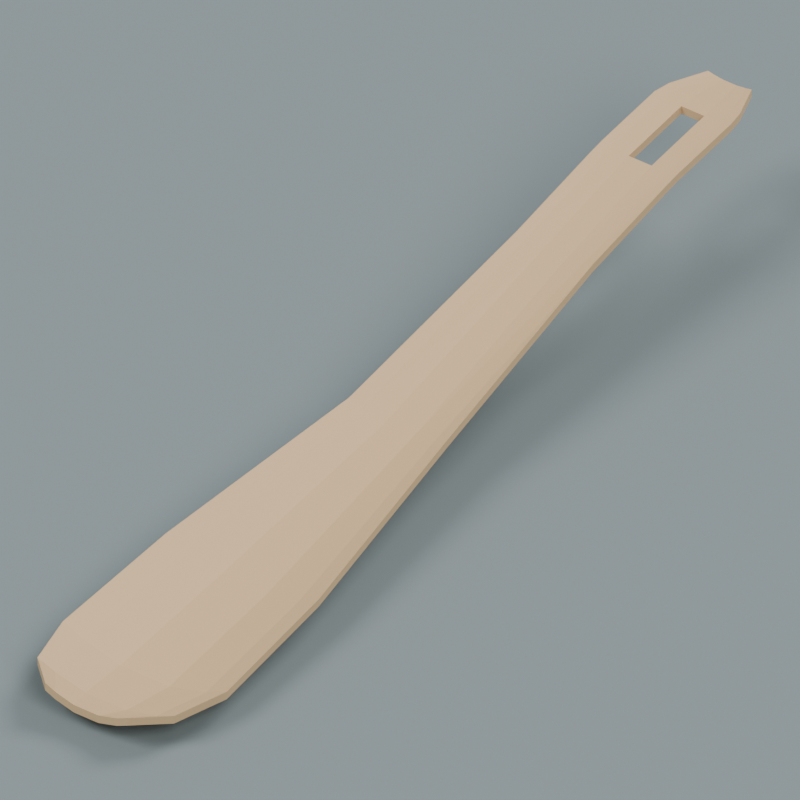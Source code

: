 # Source: source.blend  (saved by Blender 4.3.34; exported with 4.5.12 LTS)
import bpy
from mathutils import Matrix  # noqa: F401  (used for matrix-valued properties, if any)

bpy.ops.wm.read_factory_settings(use_empty=True)
scene = bpy.context.scene
scene.name = 'Scene'

# ---- collections
col_collection = bpy.data.collections.new('Collection'); scene.collection.children.link(col_collection)

# ---- materials (node trees are filled in below, after node groups)
mat_wholewarmuntexturedshoehorn = bpy.data.materials.new('WholeWarmUntexturedShoehorn')
mat_wholewarmuntexturedshoehorn.diffuse_color = (0.63, 0.43, 0.23, 1.0)
mat_preview_slate = bpy.data.materials.new('Preview_slate')
mat_preview_slate.diffuse_color = (0.2, 0.24, 0.25, 1.0)

# ---- material node trees
mat_wholewarmuntexturedshoehorn.use_nodes = True; mat_wholewarmuntexturedshoehorn.node_tree.nodes.clear()
_N = mat_wholewarmuntexturedshoehorn.node_tree.nodes; _L = mat_wholewarmuntexturedshoehorn.node_tree.links
n0 = _N.new('ShaderNodeBsdfPrincipled'); n0.name = 'Principled BSDF'; n0.location = (10, 300)
n0.inputs[0].default_value = (0.63, 0.43, 0.23, 1.0)
n0.inputs[2].default_value = 0.62
n1 = _N.new('ShaderNodeOutputMaterial'); n1.name = 'Material Output'; n1.location = (300, 300)
_L.new(n0.outputs[0], n1.inputs[0])
n1.is_active_output = True

# ---- world
world_world = bpy.data.worlds.new('World'); scene.world = world_world
world_world.use_nodes = True; world_world.node_tree.nodes.clear()
_N = world_world.node_tree.nodes; _L = world_world.node_tree.links
n0 = _N.new('ShaderNodeOutputWorld'); n0.name = 'World Output'; n0.location = (300, 300)
n1 = _N.new('ShaderNodeBackground'); n1.name = 'Background'; n1.location = (10, 300)
n1.inputs[0].default_value = (0.3, 0.3, 0.3, 1.0)
n1.inputs[1].default_value = 0.8
_L.new(n1.outputs[0], n0.inputs[0])
n0.is_active_output = True
world_world.color = (0.05088, 0.05088, 0.05088)
world_world.sun_shadow_jitter_overblur = 0.0

# ---- cameras
cam_camera_001 = bpy.data.cameras.new('Camera.001')
cam_camera_001.type = 'ORTHO'
cam_camera_001.ortho_scale = 0.2384

# ---- lights
light_area = bpy.data.lights.new('Area', 'AREA')
light_area.energy = 2200.0
light_area.shape = 'DISK'
light_area.size = 9.0
light_area.size_y = 1.0
light_area_001 = bpy.data.lights.new('Area.001', 'AREA')
light_area_001.energy = 1500.0
light_area_001.shape = 'DISK'
light_area_001.size = 8.0
light_area_001.size_y = 1.0
light_area_002 = bpy.data.lights.new('Area.002', 'AREA')
light_area_002.energy = 1800.0
light_area_002.shape = 'DISK'
light_area_002.size = 8.0
light_area_002.size_y = 1.0

# ---- meshes
me_wholecontinuouscurvedchannelandthroughslot = bpy.data.meshes.new('WholeContinuousCurvedChannelAndThroughSlot')
me_wholecontinuouscurvedchannelandthroughslot.from_pydata([(-0.025, -0.155, 0.00828), (-0.01875, -0.155, 0.005655), (-0.01125, -0.165, 0.00753), (-0.025, -0.155, 0.00828), (-0.01125, -0.165, 0.00753), (-0.015, -0.165, 0.00928), (-0.015, -0.165, 0.01208), (-0.01125, -0.165, 0.01033), (-0.01875, -0.155, 0.008455), (-0.015, -0.165, 0.01208), (-0.01875, -0.155, 0.008455), (-0.025, -0.155, 0.01108), (-0.01875, -0.155, 0.005655), (-0.0075, -0.155, 0.00282), (-0.0045, -0.165, 0.00564), (-0.01875, -0.155, 0.005655), (-0.0045, -0.165, 0.00564), (-0.01125, -0.165, 0.00753), (-0.01125, -0.165, 0.01033), (-0.0045, -0.165, 0.00844), (-0.0075, -0.155, 0.00562), (-0.01125, -0.165, 0.01033), (-0.0075, -0.155, 0.00562), (-0.01875, -0.155, 0.008455), (-0.0075, -0.155, 0.00282), (0.0075, -0.155, 0.00282), (0.0045, -0.165, 0.00564), (-0.0075, -0.155, 0.00282), (0.0045, -0.165, 0.00564), (-0.0045, -0.165, 0.00564), (-0.0045, -0.165, 0.00844), (0.0045, -0.165, 0.00844), (0.0075, -0.155, 0.00562), (-0.0045, -0.165, 0.00844), (0.0075, -0.155, 0.00562), (-0.0075, -0.155, 0.00562), (0.0075, -0.155, 0.00282), (0.01875, -0.155, 0.005655), (0.01125, -0.165, 0.00753), (0.0075, -0.155, 0.00282), (0.01125, -0.165, 0.00753), (0.0045, -0.165, 0.00564), (0.0045, -0.165, 0.00844), (0.01125, -0.165, 0.01033), (0.01875, -0.155, 0.008455), (0.0045, -0.165, 0.00844), (0.01875, -0.155, 0.008455), (0.0075, -0.155, 0.00562), (0.01875, -0.155, 0.005655), (0.025, -0.155, 0.00828), (0.015, -0.165, 0.00928), (0.01875, -0.155, 0.005655), (0.015, -0.165, 0.00928), (0.01125, -0.165, 0.00753), (0.01125, -0.165, 0.01033), (0.015, -0.165, 0.01208), (0.025, -0.155, 0.01108), (0.01125, -0.165, 0.01033), (0.025, -0.155, 0.01108), (0.01875, -0.155, 0.008455), (-0.03, -0.135, 0.00728), (-0.0225, -0.135, 0.00378), (-0.01875, -0.155, 0.005655), (-0.03, -0.135, 0.00728), (-0.01875, -0.155, 0.005655), (-0.025, -0.155, 0.00828), (-0.025, -0.155, 0.01108), (-0.01875, -0.155, 0.008455), (-0.0225, -0.135, 0.00658), (-0.025, -0.155, 0.01108), (-0.0225, -0.135, 0.00658), (-0.03, -0.135, 0.01008), (-0.0225, -0.135, 0.00378), (-0.009, -0.135, 0.0), (-0.0075, -0.155, 0.00282), (-0.0225, -0.135, 0.00378), (-0.0075, -0.155, 0.00282), (-0.01875, -0.155, 0.005655), (-0.01875, -0.155, 0.008455), (-0.0075, -0.155, 0.00562), (-0.009, -0.135, 0.0028), (-0.01875, -0.155, 0.008455), (-0.009, -0.135, 0.0028), (-0.0225, -0.135, 0.00658), (-0.009, -0.135, 0.0), (0.009, -0.135, 0.0), (0.0075, -0.155, 0.00282), (-0.009, -0.135, 0.0), (0.0075, -0.155, 0.00282), (-0.0075, -0.155, 0.00282), (-0.0075, -0.155, 0.00562), (0.0075, -0.155, 0.00562), (0.009, -0.135, 0.0028), (-0.0075, -0.155, 0.00562), (0.009, -0.135, 0.0028), (-0.009, -0.135, 0.0028), (0.009, -0.135, 0.0), (0.0225, -0.135, 0.00378), (0.01875, -0.155, 0.005655), (0.009, -0.135, 0.0), (0.01875, -0.155, 0.005655), (0.0075, -0.155, 0.00282), (0.0075, -0.155, 0.00562), (0.01875, -0.155, 0.008455), (0.0225, -0.135, 0.00658), (0.0075, -0.155, 0.00562), (0.0225, -0.135, 0.00658), (0.009, -0.135, 0.0028), (0.0225, -0.135, 0.00378), (0.03, -0.135, 0.00728), (0.025, -0.155, 0.00828), (0.0225, -0.135, 0.00378), (0.025, -0.155, 0.00828), (0.01875, -0.155, 0.005655), (0.01875, -0.155, 0.008455), (0.025, -0.155, 0.01108), (0.03, -0.135, 0.01008), (0.01875, -0.155, 0.008455), (0.03, -0.135, 0.01008), (0.0225, -0.135, 0.00658), (-0.028, -0.085, 0.01028), (-0.021, -0.085, 0.00678), (-0.0225, -0.135, 0.00378), (-0.028, -0.085, 0.01028), (-0.0225, -0.135, 0.00378), (-0.03, -0.135, 0.00728), (-0.03, -0.135, 0.01008), (-0.0225, -0.135, 0.00658), (-0.021, -0.085, 0.00958), (-0.03, -0.135, 0.01008), (-0.021, -0.085, 0.00958), (-0.028, -0.085, 0.01308), (-0.021, -0.085, 0.00678), (-0.0084, -0.085, 0.003), (-0.009, -0.135, 0.0), (-0.021, -0.085, 0.00678), (-0.009, -0.135, 0.0), (-0.0225, -0.135, 0.00378), (-0.0225, -0.135, 0.00658), (-0.009, -0.135, 0.0028), (-0.0084, -0.085, 0.0058), (-0.0225, -0.135, 0.00658), (-0.0084, -0.085, 0.0058), (-0.021, -0.085, 0.00958), (-0.0084, -0.085, 0.003), (0.0084, -0.085, 0.003), (0.009, -0.135, 0.0), (-0.0084, -0.085, 0.003), (0.009, -0.135, 0.0), (-0.009, -0.135, 0.0), (-0.009, -0.135, 0.0028), (0.009, -0.135, 0.0028), (0.0084, -0.085, 0.0058), (-0.009, -0.135, 0.0028), (0.0084, -0.085, 0.0058), (-0.0084, -0.085, 0.0058), (0.0084, -0.085, 0.003), (0.021, -0.085, 0.00678), (0.0225, -0.135, 0.00378), (0.0084, -0.085, 0.003), (0.0225, -0.135, 0.00378), (0.009, -0.135, 0.0), (0.009, -0.135, 0.0028), (0.0225, -0.135, 0.00658), (0.021, -0.085, 0.00958), (0.009, -0.135, 0.0028), (0.021, -0.085, 0.00958), (0.0084, -0.085, 0.0058), (0.021, -0.085, 0.00678), (0.028, -0.085, 0.01028), (0.03, -0.135, 0.00728), (0.021, -0.085, 0.00678), (0.03, -0.135, 0.00728), (0.0225, -0.135, 0.00378), (0.0225, -0.135, 0.00658), (0.03, -0.135, 0.01008), (0.028, -0.085, 0.01308), (0.0225, -0.135, 0.00658), (0.028, -0.085, 0.01308), (0.021, -0.085, 0.00958), (-0.018, -0.005, 0.01628), (-0.0135, -0.005, 0.01409), (-0.021, -0.085, 0.00678), (-0.018, -0.005, 0.01628), (-0.021, -0.085, 0.00678), (-0.028, -0.085, 0.01028), (-0.028, -0.085, 0.01308), (-0.021, -0.085, 0.00958), (-0.0135, -0.005, 0.01689), (-0.028, -0.085, 0.01308), (-0.0135, -0.005, 0.01689), (-0.018, -0.005, 0.01908), (-0.0135, -0.005, 0.01409), (-0.0054, -0.005, 0.01173), (-0.0084, -0.085, 0.003), (-0.0135, -0.005, 0.01409), (-0.0084, -0.085, 0.003), (-0.021, -0.085, 0.00678), (-0.021, -0.085, 0.00958), (-0.0084, -0.085, 0.0058), (-0.0054, -0.005, 0.01453), (-0.021, -0.085, 0.00958), (-0.0054, -0.005, 0.01453), (-0.0135, -0.005, 0.01689), (-0.0054, -0.005, 0.01173), (0.0054, -0.005, 0.01173), (0.0084, -0.085, 0.003), (-0.0054, -0.005, 0.01173), (0.0084, -0.085, 0.003), (-0.0084, -0.085, 0.003), (-0.0084, -0.085, 0.0058), (0.0084, -0.085, 0.0058), (0.0054, -0.005, 0.01453), (-0.0084, -0.085, 0.0058), (0.0054, -0.005, 0.01453), (-0.0054, -0.005, 0.01453), (0.0054, -0.005, 0.01173), (0.0135, -0.005, 0.01409), (0.021, -0.085, 0.00678), (0.0054, -0.005, 0.01173), (0.021, -0.085, 0.00678), (0.0084, -0.085, 0.003), (0.0084, -0.085, 0.0058), (0.021, -0.085, 0.00958), (0.0135, -0.005, 0.01689), (0.0084, -0.085, 0.0058), (0.0135, -0.005, 0.01689), (0.0054, -0.005, 0.01453), (0.0135, -0.005, 0.01409), (0.018, -0.005, 0.01628), (0.028, -0.085, 0.01028), (0.0135, -0.005, 0.01409), (0.028, -0.085, 0.01028), (0.021, -0.085, 0.00678), (0.021, -0.085, 0.00958), (0.028, -0.085, 0.01308), (0.018, -0.005, 0.01908), (0.021, -0.085, 0.00958), (0.018, -0.005, 0.01908), (0.0135, -0.005, 0.01689), (-0.014, 0.075, 0.03078), (-0.0105, 0.075, 0.02969), (-0.0135, -0.005, 0.01409), (-0.014, 0.075, 0.03078), (-0.0135, -0.005, 0.01409), (-0.018, -0.005, 0.01628), (-0.018, -0.005, 0.01908), (-0.0135, -0.005, 0.01689), (-0.0105, 0.075, 0.03249), (-0.018, -0.005, 0.01908), (-0.0105, 0.075, 0.03249), (-0.014, 0.075, 0.03358), (-0.0105, 0.075, 0.02969), (-0.0042, 0.075, 0.0285), (-0.0054, -0.005, 0.01173), (-0.0105, 0.075, 0.02969), (-0.0054, -0.005, 0.01173), (-0.0135, -0.005, 0.01409), (-0.0135, -0.005, 0.01689), (-0.0054, -0.005, 0.01453), (-0.0042, 0.075, 0.03131), (-0.0135, -0.005, 0.01689), (-0.0042, 0.075, 0.03131), (-0.0105, 0.075, 0.03249), (-0.0042, 0.075, 0.0285), (0.0042, 0.075, 0.0285), (0.0054, -0.005, 0.01173), (-0.0042, 0.075, 0.0285), (0.0054, -0.005, 0.01173), (-0.0054, -0.005, 0.01173), (-0.0054, -0.005, 0.01453), (0.0054, -0.005, 0.01453), (0.0042, 0.075, 0.03131), (-0.0054, -0.005, 0.01453), (0.0042, 0.075, 0.03131), (-0.0042, 0.075, 0.03131), (0.0042, 0.075, 0.0285), (0.0105, 0.075, 0.02969), (0.0135, -0.005, 0.01409), (0.0042, 0.075, 0.0285), (0.0135, -0.005, 0.01409), (0.0054, -0.005, 0.01173), (0.0054, -0.005, 0.01453), (0.0135, -0.005, 0.01689), (0.0105, 0.075, 0.03249), (0.0054, -0.005, 0.01453), (0.0105, 0.075, 0.03249), (0.0042, 0.075, 0.03131), (0.0105, 0.075, 0.02969), (0.014, 0.075, 0.03078), (0.018, -0.005, 0.01628), (0.0105, 0.075, 0.02969), (0.018, -0.005, 0.01628), (0.0135, -0.005, 0.01409), (0.0135, -0.005, 0.01689), (0.018, -0.005, 0.01908), (0.014, 0.075, 0.03358), (0.0135, -0.005, 0.01689), (0.014, 0.075, 0.03358), (0.0105, 0.075, 0.03249), (-0.014, 0.113, 0.03708), (-0.0105, 0.113, 0.03629), (-0.0105, 0.075, 0.02969), (-0.014, 0.113, 0.03708), (-0.0105, 0.075, 0.02969), (-0.014, 0.075, 0.03078), (-0.014, 0.075, 0.03358), (-0.0105, 0.075, 0.03249), (-0.0105, 0.113, 0.03909), (-0.014, 0.075, 0.03358), (-0.0105, 0.113, 0.03909), (-0.014, 0.113, 0.03988), (-0.0105, 0.113, 0.03629), (-0.0042, 0.113, 0.03544), (-0.0042, 0.075, 0.0285), (-0.0105, 0.113, 0.03629), (-0.0042, 0.075, 0.0285), (-0.0105, 0.075, 0.02969), (-0.0105, 0.075, 0.03249), (-0.0042, 0.075, 0.03131), (-0.0042, 0.113, 0.03824), (-0.0105, 0.075, 0.03249), (-0.0042, 0.113, 0.03824), (-0.0105, 0.113, 0.03909), (-0.0042, 0.113, 0.03544), (0.0042, 0.113, 0.03544), (0.0042, 0.075, 0.0285), (-0.0042, 0.113, 0.03544), (0.0042, 0.075, 0.0285), (-0.0042, 0.075, 0.0285), (-0.0042, 0.075, 0.03131), (0.0042, 0.075, 0.03131), (0.0042, 0.113, 0.03824), (-0.0042, 0.075, 0.03131), (0.0042, 0.113, 0.03824), (-0.0042, 0.113, 0.03824), (0.0042, 0.113, 0.03544), (0.0105, 0.113, 0.03629), (0.0105, 0.075, 0.02969), (0.0042, 0.113, 0.03544), (0.0105, 0.075, 0.02969), (0.0042, 0.075, 0.0285), (0.0042, 0.075, 0.03131), (0.0105, 0.075, 0.03249), (0.0105, 0.113, 0.03909), (0.0042, 0.075, 0.03131), (0.0105, 0.113, 0.03909), (0.0042, 0.113, 0.03824), (0.0105, 0.113, 0.03629), (0.014, 0.113, 0.03708), (0.014, 0.075, 0.03078), (0.0105, 0.113, 0.03629), (0.014, 0.075, 0.03078), (0.0105, 0.075, 0.02969), (0.0105, 0.075, 0.03249), (0.014, 0.075, 0.03358), (0.014, 0.113, 0.03988), (0.0105, 0.075, 0.03249), (0.014, 0.113, 0.03988), (0.0105, 0.113, 0.03909), (-0.014, 0.119, 0.03788), (-0.0105, 0.119, 0.03718), (-0.0105, 0.113, 0.03629), (-0.014, 0.119, 0.03788), (-0.0105, 0.113, 0.03629), (-0.014, 0.113, 0.03708), (-0.014, 0.113, 0.03988), (-0.0105, 0.113, 0.03909), (-0.0105, 0.119, 0.03998), (-0.014, 0.113, 0.03988), (-0.0105, 0.119, 0.03998), (-0.014, 0.119, 0.04068), (-0.0105, 0.119, 0.03718), (-0.0042, 0.119, 0.03642), (-0.0042, 0.113, 0.03544), (-0.0105, 0.119, 0.03718), (-0.0042, 0.113, 0.03544), (-0.0105, 0.113, 0.03629), (-0.0105, 0.113, 0.03909), (-0.0042, 0.113, 0.03824), (-0.0042, 0.119, 0.03922), (-0.0105, 0.113, 0.03909), (-0.0042, 0.119, 0.03922), (-0.0105, 0.119, 0.03998), (-0.0042, 0.119, 0.03642), (0.0042, 0.119, 0.03642), (0.0042, 0.113, 0.03544), (-0.0042, 0.119, 0.03642), (0.0042, 0.113, 0.03544), (-0.0042, 0.113, 0.03544), (-0.0042, 0.113, 0.03824), (0.0042, 0.113, 0.03824), (0.0042, 0.119, 0.03922), (-0.0042, 0.113, 0.03824), (0.0042, 0.119, 0.03922), (-0.0042, 0.119, 0.03922), (0.0042, 0.119, 0.03642), (0.0105, 0.119, 0.03718), (0.0105, 0.113, 0.03629), (0.0042, 0.119, 0.03642), (0.0105, 0.113, 0.03629), (0.0042, 0.113, 0.03544), (0.0042, 0.113, 0.03824), (0.0105, 0.113, 0.03909), (0.0105, 0.119, 0.03998), (0.0042, 0.113, 0.03824), (0.0105, 0.119, 0.03998), (0.0042, 0.119, 0.03922), (0.0105, 0.119, 0.03718), (0.014, 0.119, 0.03788), (0.014, 0.113, 0.03708), (0.0105, 0.119, 0.03718), (0.014, 0.113, 0.03708), (0.0105, 0.113, 0.03629), (0.0105, 0.113, 0.03909), (0.014, 0.113, 0.03988), (0.014, 0.119, 0.04068), (0.0105, 0.113, 0.03909), (0.014, 0.119, 0.04068), (0.0105, 0.119, 0.03998), (-0.014, 0.146, 0.03968), (-0.0105, 0.146, 0.03907), (-0.0105, 0.119, 0.03718), (-0.014, 0.146, 0.03968), (-0.0105, 0.119, 0.03718), (-0.014, 0.119, 0.03788), (-0.014, 0.119, 0.04068), (-0.0105, 0.119, 0.03998), (-0.0105, 0.146, 0.04187), (-0.014, 0.119, 0.04068), (-0.0105, 0.146, 0.04187), (-0.014, 0.146, 0.04248), (-0.0105, 0.146, 0.03907), (-0.0042, 0.146, 0.03841), (-0.0042, 0.119, 0.03642), (-0.0105, 0.146, 0.03907), (-0.0042, 0.119, 0.03642), (-0.0105, 0.119, 0.03718), (-0.0105, 0.119, 0.03998), (-0.0042, 0.119, 0.03922), (-0.0042, 0.146, 0.04121), (-0.0105, 0.119, 0.03998), (-0.0042, 0.146, 0.04121), (-0.0105, 0.146, 0.04187), (0.0042, 0.146, 0.03841), (0.0105, 0.146, 0.03907), (0.0105, 0.119, 0.03718), (0.0042, 0.146, 0.03841), (0.0105, 0.119, 0.03718), (0.0042, 0.119, 0.03642), (0.0042, 0.119, 0.03922), (0.0105, 0.119, 0.03998), (0.0105, 0.146, 0.04187), (0.0042, 0.119, 0.03922), (0.0105, 0.146, 0.04187), (0.0042, 0.146, 0.04121), (0.0105, 0.146, 0.03907), (0.014, 0.146, 0.03968), (0.014, 0.119, 0.03788), (0.0105, 0.146, 0.03907), (0.014, 0.119, 0.03788), (0.0105, 0.119, 0.03718), (0.0105, 0.119, 0.03998), (0.014, 0.119, 0.04068), (0.014, 0.146, 0.04248), (0.0105, 0.119, 0.03998), (0.014, 0.146, 0.04248), (0.0105, 0.146, 0.04187), (-0.013, 0.152, 0.03948), (-0.00975, 0.152, 0.03895), (-0.0105, 0.146, 0.03907), (-0.013, 0.152, 0.03948), (-0.0105, 0.146, 0.03907), (-0.014, 0.146, 0.03968), (-0.014, 0.146, 0.04248), (-0.0105, 0.146, 0.04187), (-0.00975, 0.152, 0.04175), (-0.014, 0.146, 0.04248), (-0.00975, 0.152, 0.04175), (-0.013, 0.152, 0.04228), (-0.00975, 0.152, 0.03895), (-0.0039, 0.152, 0.03839), (-0.0042, 0.146, 0.03841), (-0.00975, 0.152, 0.03895), (-0.0042, 0.146, 0.03841), (-0.0105, 0.146, 0.03907), (-0.0105, 0.146, 0.04187), (-0.0042, 0.146, 0.04121), (-0.0039, 0.152, 0.04119), (-0.0105, 0.146, 0.04187), (-0.0039, 0.152, 0.04119), (-0.00975, 0.152, 0.04175), (-0.0039, 0.152, 0.03839), (0.0039, 0.152, 0.03839), (0.0042, 0.146, 0.03841), (-0.0039, 0.152, 0.03839), (0.0042, 0.146, 0.03841), (-0.0042, 0.146, 0.03841), (-0.0042, 0.146, 0.04121), (0.0042, 0.146, 0.04121), (0.0039, 0.152, 0.04119), (-0.0042, 0.146, 0.04121), (0.0039, 0.152, 0.04119), (-0.0039, 0.152, 0.04119), (0.0039, 0.152, 0.03839), (0.00975, 0.152, 0.03895), (0.0105, 0.146, 0.03907), (0.0039, 0.152, 0.03839), (0.0105, 0.146, 0.03907), (0.0042, 0.146, 0.03841), (0.0042, 0.146, 0.04121), (0.0105, 0.146, 0.04187), (0.00975, 0.152, 0.04175), (0.0042, 0.146, 0.04121), (0.00975, 0.152, 0.04175), (0.0039, 0.152, 0.04119), (0.00975, 0.152, 0.03895), (0.013, 0.152, 0.03948), (0.014, 0.146, 0.03968), (0.00975, 0.152, 0.03895), (0.014, 0.146, 0.03968), (0.0105, 0.146, 0.03907), (0.0105, 0.146, 0.04187), (0.014, 0.146, 0.04248), (0.013, 0.152, 0.04228), (0.0105, 0.146, 0.04187), (0.013, 0.152, 0.04228), (0.00975, 0.152, 0.04175), (-0.008, 0.165, 0.03828), (-0.006, 0.165, 0.03784), (-0.00975, 0.152, 0.03895), (-0.008, 0.165, 0.03828), (-0.00975, 0.152, 0.03895), (-0.013, 0.152, 0.03948), (-0.013, 0.152, 0.04228), (-0.00975, 0.152, 0.04175), (-0.006, 0.165, 0.04064), (-0.013, 0.152, 0.04228), (-0.006, 0.165, 0.04064), (-0.008, 0.165, 0.04108), (-0.006, 0.165, 0.03784), (-0.0024, 0.165, 0.03737), (-0.0039, 0.152, 0.03839), (-0.006, 0.165, 0.03784), (-0.0039, 0.152, 0.03839), (-0.00975, 0.152, 0.03895), (-0.00975, 0.152, 0.04175), (-0.0039, 0.152, 0.04119), (-0.0024, 0.165, 0.04017), (-0.00975, 0.152, 0.04175), (-0.0024, 0.165, 0.04017), (-0.006, 0.165, 0.04064), (-0.0024, 0.165, 0.03737), (0.0024, 0.165, 0.03737), (0.0039, 0.152, 0.03839), (-0.0024, 0.165, 0.03737), (0.0039, 0.152, 0.03839), (-0.0039, 0.152, 0.03839), (-0.0039, 0.152, 0.04119), (0.0039, 0.152, 0.04119), (0.0024, 0.165, 0.04017), (-0.0039, 0.152, 0.04119), (0.0024, 0.165, 0.04017), (-0.0024, 0.165, 0.04017), (0.0024, 0.165, 0.03737), (0.006, 0.165, 0.03784), (0.00975, 0.152, 0.03895), (0.0024, 0.165, 0.03737), (0.00975, 0.152, 0.03895), (0.0039, 0.152, 0.03839), (0.0039, 0.152, 0.04119), (0.00975, 0.152, 0.04175), (0.006, 0.165, 0.04064), (0.0039, 0.152, 0.04119), (0.006, 0.165, 0.04064), (0.0024, 0.165, 0.04017), (0.006, 0.165, 0.03784), (0.008, 0.165, 0.03828), (0.013, 0.152, 0.03948), (0.006, 0.165, 0.03784), (0.013, 0.152, 0.03948), (0.00975, 0.152, 0.03895), (0.00975, 0.152, 0.04175), (0.013, 0.152, 0.04228), (0.008, 0.165, 0.04108), (0.00975, 0.152, 0.04175), (0.008, 0.165, 0.04108), (0.006, 0.165, 0.04064), (-0.015, -0.165, 0.00928), (-0.01125, -0.165, 0.00753), (-0.01125, -0.165, 0.01033), (-0.015, -0.165, 0.00928), (-0.01125, -0.165, 0.01033), (-0.015, -0.165, 0.01208), (-0.025, -0.155, 0.00828), (-0.015, -0.165, 0.00928), (-0.015, -0.165, 0.01208), (-0.025, -0.155, 0.00828), (-0.015, -0.165, 0.01208), (-0.025, -0.155, 0.01108), (-0.01125, -0.165, 0.00753), (-0.0045, -0.165, 0.00564), (-0.0045, -0.165, 0.00844), (-0.01125, -0.165, 0.00753), (-0.0045, -0.165, 0.00844), (-0.01125, -0.165, 0.01033), (-0.0045, -0.165, 0.00564), (0.0045, -0.165, 0.00564), (0.0045, -0.165, 0.00844), (-0.0045, -0.165, 0.00564), (0.0045, -0.165, 0.00844), (-0.0045, -0.165, 0.00844), (0.0045, -0.165, 0.00564), (0.01125, -0.165, 0.00753), (0.01125, -0.165, 0.01033), (0.0045, -0.165, 0.00564), (0.01125, -0.165, 0.01033), (0.0045, -0.165, 0.00844), (0.01125, -0.165, 0.00753), (0.015, -0.165, 0.00928), (0.015, -0.165, 0.01208), (0.01125, -0.165, 0.00753), (0.015, -0.165, 0.01208), (0.01125, -0.165, 0.01033), (0.015, -0.165, 0.00928), (0.025, -0.155, 0.00828), (0.025, -0.155, 0.01108), (0.015, -0.165, 0.00928), (0.025, -0.155, 0.01108), (0.015, -0.165, 0.01208), (-0.03, -0.135, 0.00728), (-0.025, -0.155, 0.00828), (-0.025, -0.155, 0.01108), (-0.03, -0.135, 0.00728), (-0.025, -0.155, 0.01108), (-0.03, -0.135, 0.01008), (0.025, -0.155, 0.00828), (0.03, -0.135, 0.00728), (0.03, -0.135, 0.01008), (0.025, -0.155, 0.00828), (0.03, -0.135, 0.01008), (0.025, -0.155, 0.01108), (-0.028, -0.085, 0.01028), (-0.03, -0.135, 0.00728), (-0.03, -0.135, 0.01008), (-0.028, -0.085, 0.01028), (-0.03, -0.135, 0.01008), (-0.028, -0.085, 0.01308), (0.03, -0.135, 0.00728), (0.028, -0.085, 0.01028), (0.028, -0.085, 0.01308), (0.03, -0.135, 0.00728), (0.028, -0.085, 0.01308), (0.03, -0.135, 0.01008), (-0.018, -0.005, 0.01628), (-0.028, -0.085, 0.01028), (-0.028, -0.085, 0.01308), (-0.018, -0.005, 0.01628), (-0.028, -0.085, 0.01308), (-0.018, -0.005, 0.01908), (0.028, -0.085, 0.01028), (0.018, -0.005, 0.01628), (0.018, -0.005, 0.01908), (0.028, -0.085, 0.01028), (0.018, -0.005, 0.01908), (0.028, -0.085, 0.01308), (-0.014, 0.075, 0.03078), (-0.018, -0.005, 0.01628), (-0.018, -0.005, 0.01908), (-0.014, 0.075, 0.03078), (-0.018, -0.005, 0.01908), (-0.014, 0.075, 0.03358), (0.018, -0.005, 0.01628), (0.014, 0.075, 0.03078), (0.014, 0.075, 0.03358), (0.018, -0.005, 0.01628), (0.014, 0.075, 0.03358), (0.018, -0.005, 0.01908), (-0.014, 0.113, 0.03708), (-0.014, 0.075, 0.03078), (-0.014, 0.075, 0.03358), (-0.014, 0.113, 0.03708), (-0.014, 0.075, 0.03358), (-0.014, 0.113, 0.03988), (0.014, 0.075, 0.03078), (0.014, 0.113, 0.03708), (0.014, 0.113, 0.03988), (0.014, 0.075, 0.03078), (0.014, 0.113, 0.03988), (0.014, 0.075, 0.03358), (-0.014, 0.119, 0.03788), (-0.014, 0.113, 0.03708), (-0.014, 0.113, 0.03988), (-0.014, 0.119, 0.03788), (-0.014, 0.113, 0.03988), (-0.014, 0.119, 0.04068), (0.0042, 0.119, 0.03642), (-0.0042, 0.119, 0.03642), (-0.0042, 0.119, 0.03922), (0.0042, 0.119, 0.03642), (-0.0042, 0.119, 0.03922), (0.0042, 0.119, 0.03922), (0.014, 0.113, 0.03708), (0.014, 0.119, 0.03788), (0.014, 0.119, 0.04068), (0.014, 0.113, 0.03708), (0.014, 0.119, 0.04068), (0.014, 0.113, 0.03988), (-0.014, 0.146, 0.03968), (-0.014, 0.119, 0.03788), (-0.014, 0.119, 0.04068), (-0.014, 0.146, 0.03968), (-0.014, 0.119, 0.04068), (-0.014, 0.146, 0.04248), (-0.0042, 0.119, 0.03642), (-0.0042, 0.146, 0.03841), (-0.0042, 0.146, 0.04121), (-0.0042, 0.119, 0.03642), (-0.0042, 0.146, 0.04121), (-0.0042, 0.119, 0.03922), (0.0042, 0.146, 0.03841), (0.0042, 0.119, 0.03642), (0.0042, 0.119, 0.03922), (0.0042, 0.146, 0.03841), (0.0042, 0.119, 0.03922), (0.0042, 0.146, 0.04121), (0.014, 0.119, 0.03788), (0.014, 0.146, 0.03968), (0.014, 0.146, 0.04248), (0.014, 0.119, 0.03788), (0.014, 0.146, 0.04248), (0.014, 0.119, 0.04068), (-0.013, 0.152, 0.03948), (-0.014, 0.146, 0.03968), (-0.014, 0.146, 0.04248), (-0.013, 0.152, 0.03948), (-0.014, 0.146, 0.04248), (-0.013, 0.152, 0.04228), (-0.0042, 0.146, 0.03841), (0.0042, 0.146, 0.03841), (0.0042, 0.146, 0.04121), (-0.0042, 0.146, 0.03841), (0.0042, 0.146, 0.04121), (-0.0042, 0.146, 0.04121), (0.014, 0.146, 0.03968), (0.013, 0.152, 0.03948), (0.013, 0.152, 0.04228), (0.014, 0.146, 0.03968), (0.013, 0.152, 0.04228), (0.014, 0.146, 0.04248), (-0.006, 0.165, 0.03784), (-0.008, 0.165, 0.03828), (-0.008, 0.165, 0.04108), (-0.006, 0.165, 0.03784), (-0.008, 0.165, 0.04108), (-0.006, 0.165, 0.04064), (-0.008, 0.165, 0.03828), (-0.013, 0.152, 0.03948), (-0.013, 0.152, 0.04228), (-0.008, 0.165, 0.03828), (-0.013, 0.152, 0.04228), (-0.008, 0.165, 0.04108), (-0.0024, 0.165, 0.03737), (-0.006, 0.165, 0.03784), (-0.006, 0.165, 0.04064), (-0.0024, 0.165, 0.03737), (-0.006, 0.165, 0.04064), (-0.0024, 0.165, 0.04017), (0.0024, 0.165, 0.03737), (-0.0024, 0.165, 0.03737), (-0.0024, 0.165, 0.04017), (0.0024, 0.165, 0.03737), (-0.0024, 0.165, 0.04017), (0.0024, 0.165, 0.04017), (0.006, 0.165, 0.03784), (0.0024, 0.165, 0.03737), (0.0024, 0.165, 0.04017), (0.006, 0.165, 0.03784), (0.0024, 0.165, 0.04017), (0.006, 0.165, 0.04064), (0.013, 0.152, 0.03948), (0.008, 0.165, 0.03828), (0.008, 0.165, 0.04108), (0.013, 0.152, 0.03948), (0.008, 0.165, 0.04108), (0.013, 0.152, 0.04228), (0.008, 0.165, 0.03828), (0.006, 0.165, 0.03784), (0.006, 0.165, 0.04064), (0.008, 0.165, 0.03828), (0.006, 0.165, 0.04064), (0.008, 0.165, 0.04108)], [], [(0, 1, 2), (3, 4, 5), (6, 7, 8), (9, 10, 11), (12, 13, 14), (15, 16, 17), (18, 19, 20), (21, 22, 23), (24, 25, 26), (27, 28, 29), (30, 31, 32), (33, 34, 35), (36, 37, 38), (39, 40, 41), (42, 43, 44), (45, 46, 47), (48, 49, 50), (51, 52, 53), (54, 55, 56), (57, 58, 59), (60, 61, 62), (63, 64, 65), (66, 67, 68), (69, 70, 71), (72, 73, 74), (75, 76, 77), (78, 79, 80), (81, 82, 83), (84, 85, 86), (87, 88, 89), (90, 91, 92), (93, 94, 95), (96, 97, 98), (99, 100, 101), (102, 103, 104), (105, 106, 107), (108, 109, 110), (111, 112, 113), (114, 115, 116), (117, 118, 119), (120, 121, 122), (123, 124, 125), (126, 127, 128), (129, 130, 131), (132, 133, 134), (135, 136, 137), (138, 139, 140), (141, 142, 143), (144, 145, 146), (147, 148, 149), (150, 151, 152), (153, 154, 155), (156, 157, 158), (159, 160, 161), (162, 163, 164), (165, 166, 167), (168, 169, 170), (171, 172, 173), (174, 175, 176), (177, 178, 179), (180, 181, 182), (183, 184, 185), (186, 187, 188), (189, 190, 191), (192, 193, 194), (195, 196, 197), (198, 199, 200), (201, 202, 203), (204, 205, 206), (207, 208, 209), (210, 211, 212), (213, 214, 215), (216, 217, 218), (219, 220, 221), (222, 223, 224), (225, 226, 227), (228, 229, 230), (231, 232, 233), (234, 235, 236), (237, 238, 239), (240, 241, 242), (243, 244, 245), (246, 247, 248), (249, 250, 251), (252, 253, 254), (255, 256, 257), (258, 259, 260), (261, 262, 263), (264, 265, 266), (267, 268, 269), (270, 271, 272), (273, 274, 275), (276, 277, 278), (279, 280, 281), (282, 283, 284), (285, 286, 287), (288, 289, 290), (291, 292, 293), (294, 295, 296), (297, 298, 299), (300, 301, 302), (303, 304, 305), (306, 307, 308), (309, 310, 311), (312, 313, 314), (315, 316, 317), (318, 319, 320), (321, 322, 323), (324, 325, 326), (327, 328, 329), (330, 331, 332), (333, 334, 335), (336, 337, 338), (339, 340, 341), (342, 343, 344), (345, 346, 347), (348, 349, 350), (351, 352, 353), (354, 355, 356), (357, 358, 359), (360, 361, 362), (363, 364, 365), (366, 367, 368), (369, 370, 371), (372, 373, 374), (375, 376, 377), (378, 379, 380), (381, 382, 383), (384, 385, 386), (387, 388, 389), (390, 391, 392), (393, 394, 395), (396, 397, 398), (399, 400, 401), (402, 403, 404), (405, 406, 407), (408, 409, 410), (411, 412, 413), (414, 415, 416), (417, 418, 419), (420, 421, 422), (423, 424, 425), (426, 427, 428), (429, 430, 431), (432, 433, 434), (435, 436, 437), (438, 439, 440), (441, 442, 443), (444, 445, 446), (447, 448, 449), (450, 451, 452), (453, 454, 455), (456, 457, 458), (459, 460, 461), (462, 463, 464), (465, 466, 467), (468, 469, 470), (471, 472, 473), (474, 475, 476), (477, 478, 479), (480, 481, 482), (483, 484, 485), (486, 487, 488), (489, 490, 491), (492, 493, 494), (495, 496, 497), (498, 499, 500), (501, 502, 503), (504, 505, 506), (507, 508, 509), (510, 511, 512), (513, 514, 515), (516, 517, 518), (519, 520, 521), (522, 523, 524), (525, 526, 527), (528, 529, 530), (531, 532, 533), (534, 535, 536), (537, 538, 539), (540, 541, 542), (543, 544, 545), (546, 547, 548), (549, 550, 551), (552, 553, 554), (555, 556, 557), (558, 559, 560), (561, 562, 563), (564, 565, 566), (567, 568, 569), (570, 571, 572), (573, 574, 575), (576, 577, 578), (579, 580, 581), (582, 583, 584), (585, 586, 587), (588, 589, 590), (591, 592, 593), (594, 595, 596), (597, 598, 599), (600, 601, 602), (603, 604, 605), (606, 607, 608), (609, 610, 611), (612, 613, 614), (615, 616, 617), (618, 619, 620), (621, 622, 623), (624, 625, 626), (627, 628, 629), (630, 631, 632), (633, 634, 635), (636, 637, 638), (639, 640, 641), (642, 643, 644), (645, 646, 647), (648, 649, 650), (651, 652, 653), (654, 655, 656), (657, 658, 659), (660, 661, 662), (663, 664, 665), (666, 667, 668), (669, 670, 671), (672, 673, 674), (675, 676, 677), (678, 679, 680), (681, 682, 683), (684, 685, 686), (687, 688, 689), (690, 691, 692), (693, 694, 695), (696, 697, 698), (699, 700, 701), (702, 703, 704), (705, 706, 707), (708, 709, 710), (711, 712, 713), (714, 715, 716), (717, 718, 719), (720, 721, 722), (723, 724, 725), (726, 727, 728), (729, 730, 731), (732, 733, 734), (735, 736, 737), (738, 739, 740), (741, 742, 743), (744, 745, 746), (747, 748, 749), (750, 751, 752), (753, 754, 755), (756, 757, 758), (759, 760, 761), (762, 763, 764), (765, 766, 767), (768, 769, 770), (771, 772, 773), (774, 775, 776), (777, 778, 779), (780, 781, 782), (783, 784, 785), (786, 787, 788), (789, 790, 791)])
me_wholecontinuouscurvedchannelandthroughslot.polygons.foreach_set('use_smooth', [0, 0, 0, 0, 0, 0, 0, 0, 0, 1, 0, 1, 0, 0, 0, 0, 0, 0, 0, 0, 0, 0, 0, 0, 0, 0, 0, 0, 0, 0, 0, 0, 0, 0, 0, 0, 0, 0, 0, 0, 0, 0, 0, 0, 0, 0, 0, 0, 0, 1, 1, 1, 0, 0, 0, 0, 0, 0, 0, 1, 0, 0, 0, 0, 0, 0, 0, 0, 0, 0, 0, 0, 0, 0, 0, 0, 1, 0, 0, 0, 1, 0, 0, 0, 0, 0, 0, 0, 0, 0, 0, 0, 0, 0, 0, 0, 0, 0, 0, 0, 0, 0, 0, 0, 0, 0, 0, 0, 0, 0, 0, 0, 0, 0, 0, 0, 0, 0, 0, 0, 0, 0, 0, 0, 0, 0, 0, 0, 0, 0, 0, 0, 0, 0, 0, 0, 0, 0, 0, 0, 0, 0, 0, 0, 0, 0, 0, 0, 0, 0, 0, 0, 0, 0, 0, 0, 0, 0, 0, 0, 0, 0, 0, 0, 0, 0, 0, 0, 0, 0, 0, 0, 0, 0, 0, 0, 0, 0, 0, 0, 1, 0, 0, 0, 0, 0, 0, 0, 0, 0, 0, 0, 0, 0, 0, 0, 0, 0, 0, 1, 0, 0, 0, 0, 0, 0, 0, 0, 0, 0, 0, 0, 0, 0, 0, 0, 0, 0, 0, 0, 0, 0, 0, 0, 0, 0, 0, 0, 0, 0, 0, 0, 0, 0, 0, 0, 0, 0, 0, 0, 0, 0, 0, 0, 0, 0, 0, 0, 0, 0, 0, 0, 0, 0, 0, 0, 0, 0, 0, 0, 0, 0, 0, 0])
me_wholecontinuouscurvedchannelandthroughslot.materials.append(mat_wholewarmuntexturedshoehorn)
me_wholecontinuouscurvedchannelandthroughslot.update()
me_wholecontinuouscurvedchannelandthroughslot.normals_split_custom_set([tuple(v) for v in zip(*[iter([-0.3514, -0.4204, -0.8366, -0.3514, -0.4204, -0.8366, -0.3514, -0.4204, -0.8366, -0.3762, -0.4568, -0.8061, -0.3762, -0.4568, -0.8061, -0.3762, -0.4568, -0.8061, 0.3802, 0.4379, 0.8147, 0.3802, 0.4379, 0.8147, 0.3802, 0.4379, 0.8147, 0.3492, 0.4323, 0.8314, 0.3492, 0.4323, 0.8314, 0.3492, 0.4323, 0.8314, -0.2309, -0.3276, -0.9162, -0.2309, -0.3276, -0.9162, -0.2309, -0.3276, -0.9162, -0.2518, -0.3575, -0.8993, -0.2518, -0.3575, -0.8993, -0.2518, -0.3575, -0.8993, 0.2543, 0.3324, 0.9082, 0.2543, 0.3324, 0.9082, 0.2543, 0.3324, 0.9082, 0.2295, 0.3429, 0.9109, 0.2295, 0.3429, 0.9109, 0.2295, 0.3429, 0.9109, 0.0, -0.2714, -0.9625, 0.0, -0.2714, -0.9625, 0.0, -0.2714, -0.9625, 0.0, -0.2714, -0.9625, 0.0, -0.2714, -0.9625, 0.0, -0.2714, -0.9625, 0.0, 0.2714, 0.9625, 0.0, 0.2714, 0.9625, 0.0, 0.2714, 0.9625, 0.0, 0.2714, 0.9625, 0.0, 0.2714, 0.9625, 0.0, 0.2714, 0.9625, 0.2295, -0.3429, -0.9109, 0.2295, -0.3429, -0.9109, 0.2295, -0.3429, -0.9109, 0.2543, -0.3324, -0.9082, 0.2543, -0.3324, -0.9082, 0.2543, -0.3324, -0.9082, -0.2518, 0.3575, 0.8993, -0.2518, 0.3575, 0.8993, -0.2518, 0.3575, 0.8993, -0.2309, 0.3276, 0.9162, -0.2309, 0.3276, 0.9162, -0.2309, 0.3276, 0.9162, 0.3492, -0.4323, -0.8314, 0.3492, -0.4323, -0.8314, 0.3492, -0.4323, -0.8314, 0.3802, -0.4379, -0.8147, 0.3802, -0.4379, -0.8147, 0.3802, -0.4379, -0.8147, -0.3762, 0.4568, 0.8061, -0.3762, 0.4568, 0.8061, -0.3762, 0.4568, 0.8061, -0.3514, 0.4204, 0.8366, -0.3514, 0.4204, 0.8366, -0.3514, 0.4204, 0.8366, -0.4173, -0.1621, -0.8942, -0.4173, -0.1621, -0.8942, -0.4173, -0.1621, -0.8942, -0.3833, -0.1415, -0.9127, -0.3833, -0.1415, -0.9127, -0.3833, -0.1415, -0.9127, 0.3824, 0.1571, 0.9105, 0.3824, 0.1571, 0.9105, 0.3824, 0.1571, 0.9105, 0.4181, 0.1493, 0.896, 0.4181, 0.1493, 0.896, 0.4181, 0.1493, 0.896, -0.2664, -0.1541, -0.9515, -0.2664, -0.1541, -0.9515, -0.2664, -0.1541, -0.9515, -0.2421, -0.1355, -0.9607, -0.2421, -0.1355, -0.9607, -0.2421, -0.1355, -0.9607, 0.2415, 0.1532, 0.9582, 0.2415, 0.1532, 0.9582, 0.2415, 0.1532, 0.9582, 0.267, 0.1395, 0.9536, 0.267, 0.1395, 0.9536, 0.267, 0.1395, 0.9536, 0.0, -0.1396, -0.9902, 0.0, -0.1396, -0.9902, 0.0, -0.1396, -0.9902, 0.0, -0.1396, -0.9902, 0.0, -0.1396, -0.9902, 0.0, -0.1396, -0.9902, 0.0, 0.1396, 0.9902, 0.0, 0.1396, 0.9902, 0.0, 0.1396, 0.9902, 0.0, 0.1396, 0.9902, 0.0, 0.1396, 0.9902, 0.0, 0.1396, 0.9902, 0.267, -0.1395, -0.9536, 0.267, -0.1395, -0.9536, 0.267, -0.1395, -0.9536, 0.2415, -0.1532, -0.9582, 0.2415, -0.1532, -0.9582, 0.2415, -0.1532, -0.9582, -0.2421, 0.1355, 0.9607, -0.2421, 0.1355, 0.9607, -0.2421, 0.1355, 0.9607, -0.2664, 0.1541, 0.9515, -0.2664, 0.1541, 0.9515, -0.2664, 0.1541, 0.9515, 0.4181, -0.1493, -0.896, 0.4181, -0.1493, -0.896, 0.4181, -0.1493, -0.896, 0.3824, -0.1571, -0.9105, 0.3824, -0.1571, -0.9105, 0.3824, -0.1571, -0.9105, -0.3833, 0.1415, 0.9127, -0.3833, 0.1415, 0.9127, -0.3833, 0.1415, 0.9127, -0.4173, 0.1621, 0.8942, -0.4173, 0.1621, 0.8942, -0.4173, 0.1621, 0.8942, -0.4462, 0.06693, -0.8924, -0.4462, 0.06693, -0.8924, -0.4462, 0.06693, -0.8924, -0.4218, 0.07111, -0.9039, -0.4218, 0.07111, -0.9039, -0.4218, 0.07111, -0.9039, 0.4219, -0.06691, 0.9042, 0.4219, -0.06691, 0.9042, 0.4219, -0.06691, 0.9042, 0.4461, -0.07137, 0.8921, 0.4461, -0.07137, 0.8921, 0.4461, -0.07137, 0.8921, -0.2868, 0.06081, -0.9561, -0.2868, 0.06081, -0.9561, -0.2868, 0.06081, -0.9561, -0.269, 0.06572, -0.9609, -0.269, 0.06572, -0.9609, -0.269, 0.06572, -0.9609, 0.2691, -0.0609, 0.9612, 0.2691, -0.0609, 0.9612, 0.2691, -0.0609, 0.9612, 0.2867, -0.06595, 0.9557, 0.2867, -0.06595, 0.9557, 0.2867, -0.06595, 0.9557, 0.0, 0.05989, -0.9982, 0.0, 0.05989, -0.9982, 0.0, 0.05989, -0.9982, 0.0, 0.05989, -0.9982, 0.0, 0.05989, -0.9982, 0.0, 0.05989, -0.9982, 0.0, -0.05989, 0.9982, 0.0, -0.05989, 0.9982, 0.0, -0.05989, 0.9982, 0.0, -0.05989, 0.9982, 0.0, -0.05989, 0.9982, 0.0, -0.05989, 0.9982, 0.2867, 0.06595, -0.9557, 0.2867, 0.06595, -0.9557, 0.2867, 0.06595, -0.9557, 0.2691, 0.0609, -0.9612, 0.2691, 0.0609, -0.9612, 0.2691, 0.0609, -0.9612, -0.269, -0.06572, 0.9609, -0.269, -0.06572, 0.9609, -0.269, -0.06572, 0.9609, -0.2868, -0.06081, 0.9561, -0.2868, -0.06081, 0.9561, -0.2868, -0.06081, 0.9561, 0.4461, 0.07137, -0.8921, 0.4461, 0.07137, -0.8921, 0.4461, 0.07137, -0.8921, 0.4219, 0.06691, -0.9042, 0.4219, 0.06691, -0.9042, 0.4219, 0.06691, -0.9042, -0.4218, -0.07111, 0.9039, -0.4218, -0.07111, 0.9039, -0.4218, -0.07111, 0.9039, -0.4462, -0.06693, 0.8924, -0.4462, -0.06693, 0.8924, -0.4462, -0.06693, 0.8924, -0.4339, 0.1223, -0.8926, -0.4339, 0.1223, -0.8926, -0.4339, 0.1223, -0.8926, -0.4439, 0.1221, -0.8877, -0.4439, 0.1221, -0.8877, -0.4439, 0.1221, -0.8877, 0.4438, -0.1227, 0.8877, 0.4438, -0.1227, 0.8877, 0.4438, -0.1227, 0.8877, 0.434, -0.1212, 0.8927, 0.434, -0.1212, 0.8927, 0.434, -0.1212, 0.8927, -0.2782, 0.1145, -0.9537, -0.2782, 0.1145, -0.9537, -0.2782, 0.1145, -0.9537, -0.2855, 0.1137, -0.9516, -0.2855, 0.1137, -0.9516, -0.2855, 0.1137, -0.9516, 0.2855, -0.1145, 0.9515, 0.2855, -0.1145, 0.9515, 0.2855, -0.1145, 0.9515, 0.2782, -0.1133, 0.9538, 0.2782, -0.1133, 0.9538, 0.2782, -0.1133, 0.9538, 0.0, 0.1085, -0.9941, 0.0, 0.1085, -0.9941, 0.0, 0.1085, -0.9941, 0.0, 0.1085, -0.9941, 0.0, 0.1085, -0.9941, 0.0, 0.1085, -0.9941, 0.0, -0.1085, 0.9941, 0.0, -0.1085, 0.9941, 0.0, -0.1085, 0.9941, 0.0, -0.1085, 0.9941, 0.0, -0.1085, 0.9941, 0.0, -0.1085, 0.9941, 0.2782, 0.1133, -0.9538, 0.2782, 0.1133, -0.9538, 0.2782, 0.1133, -0.9538, 0.2855, 0.1145, -0.9515, 0.2855, 0.1145, -0.9515, 0.2855, 0.1145, -0.9515, -0.2855, -0.1137, 0.9516, -0.2855, -0.1137, 0.9516, -0.2855, -0.1137, 0.9516, -0.2782, -0.1145, 0.9537, -0.2782, -0.1145, 0.9537, -0.2782, -0.1145, 0.9537, 0.434, 0.1212, -0.8927, 0.434, 0.1212, -0.8927, 0.434, 0.1212, -0.8927, 0.4438, 0.1227, -0.8877, 0.4438, 0.1227, -0.8877, 0.4438, 0.1227, -0.8877, -0.4439, -0.1221, 0.8877, -0.4439, -0.1221, 0.8877, -0.4439, -0.1221, 0.8877, -0.4339, -0.1223, 0.8926, -0.4339, -0.1223, 0.8926, -0.4339, -0.1223, 0.8926, -0.2926, 0.1935, -0.9364, -0.2926, 0.1935, -0.9364, -0.2926, 0.1935, -0.9364, -0.4299, 0.1818, -0.8844, -0.4299, 0.1818, -0.8844, -0.4299, 0.1818, -0.8844, 0.4294, -0.1883, 0.8833, 0.4294, -0.1883, 0.8833, 0.4294, -0.1883, 0.8833, 0.2931, -0.1847, 0.9381, 0.2931, -0.1847, 0.9381, 0.2931, -0.1847, 0.9381, -0.1804, 0.2044, -0.9621, -0.1804, 0.2044, -0.9621, -0.1804, 0.2044, -0.9621, -0.2747, 0.1939, -0.9418, -0.2747, 0.1939, -0.9418, -0.2747, 0.1939, -0.9418, 0.2743, -0.2013, 0.9403, 0.2743, -0.2013, 0.9403, 0.2743, -0.2013, 0.9403, 0.1808, -0.1947, 0.9641, 0.1808, -0.1947, 0.9641, 0.1808, -0.1947, 0.9641, 0.0, 0.2052, -0.9787, 0.0, 0.2052, -0.9787, 0.0, 0.2052, -0.9787, 0.0, 0.2052, -0.9787, 0.0, 0.2052, -0.9787, 0.0, 0.2052, -0.9787, 0.0, -0.2052, 0.9787, 0.0, -0.2052, 0.9787, 0.0, -0.2052, 0.9787, 0.0, -0.2052, 0.9787, 0.0, -0.2052, 0.9787, 0.0, -0.2052, 0.9787, 0.1808, 0.1947, -0.9641, 0.1808, 0.1947, -0.9641, 0.1808, 0.1947, -0.9641, 0.2743, 0.2013, -0.9403, 0.2743, 0.2013, -0.9403, 0.2743, 0.2013, -0.9403, -0.2747, -0.1939, 0.9418, -0.2747, -0.1939, 0.9418, -0.2747, -0.1939, 0.9418, -0.1804, -0.2044, 0.9621, -0.1804, -0.2044, 0.9621, -0.1804, -0.2044, 0.9621, 0.2931, 0.1847, -0.9381, 0.2931, 0.1847, -0.9381, 0.2931, 0.1847, -0.9381, 0.4294, 0.1883, -0.8833, 0.4294, 0.1883, -0.8833, 0.4294, 0.1883, -0.8833, -0.4299, -0.1818, 0.8844, -0.4299, -0.1818, 0.8844, -0.4299, -0.1818, 0.8844, -0.2926, -0.1935, 0.9364, -0.2926, -0.1935, 0.9364, -0.2926, -0.1935, 0.9364, -0.2164, 0.1672, -0.9619, -0.2164, 0.1672, -0.9619, -0.2164, 0.1672, -0.9619, -0.2946, 0.1563, -0.9427, -0.2946, 0.1563, -0.9427, -0.2946, 0.1563, -0.9427, 0.2943, -0.1637, 0.9416, 0.2943, -0.1637, 0.9416, 0.2943, -0.1637, 0.9416, 0.2167, -0.1597, 0.9631, 0.2167, -0.1597, 0.9631, 0.2167, -0.1597, 0.9631, -0.1316, 0.178, -0.9752, -0.1316, 0.178, -0.9752, -0.1316, 0.178, -0.9752, -0.1817, 0.1684, -0.9688, -0.1817, 0.1684, -0.9688, -0.1817, 0.1684, -0.9688, 0.1814, -0.1766, 0.9674, 0.1814, -0.1766, 0.9674, 0.1814, -0.1766, 0.9674, 0.1318, -0.1698, 0.9766, 0.1318, -0.1698, 0.9766, 0.1318, -0.1698, 0.9766, 0.0, 0.1796, -0.9837, 0.0, 0.1796, -0.9837, 0.0, 0.1796, -0.9837, 0.0, 0.1796, -0.9837, 0.0, 0.1796, -0.9837, 0.0, 0.1796, -0.9837, 0.0, -0.1796, 0.9837, 0.0, -0.1796, 0.9837, 0.0, -0.1796, 0.9837, 0.0, -0.1796, 0.9837, 0.0, -0.1796, 0.9837, 0.0, -0.1796, 0.9837, 0.1318, 0.1698, -0.9766, 0.1318, 0.1698, -0.9766, 0.1318, 0.1698, -0.9766, 0.1814, 0.1766, -0.9674, 0.1814, 0.1766, -0.9674, 0.1814, 0.1766, -0.9674, -0.1817, -0.1684, 0.9688, -0.1817, -0.1684, 0.9688, -0.1817, -0.1684, 0.9688, -0.1316, -0.178, 0.9752, -0.1316, -0.178, 0.9752, -0.1316, -0.178, 0.9752, 0.2167, 0.1597, -0.9631, 0.2167, 0.1597, -0.9631, 0.2167, 0.1597, -0.9631, 0.2943, 0.1637, -0.9416, 0.2943, 0.1637, -0.9416, 0.2943, 0.1637, -0.9416, -0.2946, -0.1563, 0.9428, -0.2946, -0.1563, 0.9428, -0.2946, -0.1563, 0.9428, -0.2164, -0.1672, 0.9619, -0.2164, -0.1672, 0.9619, -0.2164, -0.1672, 0.9619, -0.1941, 0.1435, -0.9704, -0.1941, 0.1435, -0.9704, -0.1941, 0.1435, -0.9704, -0.2177, 0.129, -0.9675, -0.2177, 0.129, -0.9675, -0.2177, 0.129, -0.9675, 0.2173, -0.1428, 0.9656, 0.2173, -0.1428, 0.9656, 0.2173, -0.1428, 0.9656, 0.1945, -0.1296, 0.9723, 0.1945, -0.1296, 0.9723, 0.1945, -0.1296, 0.9723, -0.1176, 0.1604, -0.98, -0.1176, 0.1604, -0.98, -0.1176, 0.1604, -0.98, -0.1324, 0.145, -0.9805, -0.1324, 0.145, -0.9805, -0.1324, 0.145, -0.9805, 0.1321, -0.1601, 0.9782, 0.1321, -0.1601, 0.9782, 0.1321, -0.1601, 0.9782, 0.1179, -0.1453, 0.9823, 0.1179, -0.1453, 0.9823, 0.1179, -0.1453, 0.9823, 0.0, 0.1615, -0.9869, 0.0, 0.1615, -0.9869, 0.0, 0.1615, -0.9869, 0.0, 0.1615, -0.9869, 0.0, 0.1615, -0.9869, 0.0, 0.1615, -0.9869, 0.0, -0.1615, 0.9869, 0.0, -0.1615, 0.9869, 0.0, -0.1615, 0.9869, 0.0, -0.1615, 0.9869, 0.0, -0.1615, 0.9869, 0.0, -0.1615, 0.9869, 0.1179, 0.1453, -0.9823, 0.1179, 0.1453, -0.9823, 0.1179, 0.1453, -0.9823, 0.1321, 0.1601, -0.9782, 0.1321, 0.1601, -0.9782, 0.1321, 0.1601, -0.9782, -0.1324, -0.145, 0.9805, -0.1324, -0.145, 0.9805, -0.1324, -0.145, 0.9805, -0.1176, -0.1604, 0.98, -0.1176, -0.1604, 0.98, -0.1176, -0.1604, 0.98, 0.1945, 0.1296, -0.9723, 0.1945, 0.1296, -0.9723, 0.1945, 0.1296, -0.9723, 0.2173, 0.1428, -0.9656, 0.2173, 0.1428, -0.9656, 0.2173, 0.1428, -0.9656, -0.2177, -0.129, 0.9675, -0.2177, -0.129, 0.9675, -0.2177, -0.129, 0.9675, -0.1941, -0.1435, 0.9704, -0.1941, -0.1435, 0.9704, -0.1941, -0.1435, 0.9704, -0.172, 0.0687, -0.9827, -0.172, 0.0687, -0.9827, -0.172, 0.0687, -0.9827, -0.1957, 0.06523, -0.9785, -0.1957, 0.06523, -0.9785, -0.1957, 0.06523, -0.9785, 0.1957, -0.06839, 0.9783, 0.1957, -0.06839, 0.9783, 0.1957, -0.06839, 0.9783, 0.172, -0.06553, 0.9829, 0.172, -0.06553, 0.9829, 0.172, -0.06553, 0.9829, -0.1041, 0.07281, -0.9919, -0.1041, 0.07281, -0.9919, -0.1041, 0.07281, -0.9919, -0.1189, 0.06924, -0.9905, -0.1189, 0.06924, -0.9905, -0.1189, 0.06924, -0.9905, 0.1188, -0.07269, 0.9903, 0.1188, -0.07269, 0.9903, 0.1188, -0.07269, 0.9903, 0.1042, -0.06936, 0.9921, 0.1042, -0.06936, 0.9921, 0.1042, -0.06936, 0.9921, 0.1042, 0.06936, -0.9921, 0.1042, 0.06936, -0.9921, 0.1042, 0.06936, -0.9921, 0.1188, 0.07269, -0.9903, 0.1188, 0.07269, -0.9903, 0.1188, 0.07269, -0.9903, -0.1189, -0.06924, 0.9905, -0.1189, -0.06924, 0.9905, -0.1189, -0.06924, 0.9905, -0.1041, -0.07281, 0.9919, -0.1041, -0.07281, 0.9919, -0.1041, -0.07281, 0.9919, 0.172, 0.06553, -0.9829, 0.172, 0.06553, -0.9829, 0.172, 0.06553, -0.9829, 0.1957, 0.06839, -0.9783, 0.1957, 0.06839, -0.9783, 0.1957, 0.06839, -0.9783, -0.1957, -0.06523, 0.9785, -0.1957, -0.06523, 0.9785, -0.1957, -0.06523, 0.9785, -0.172, -0.0687, 0.9827, -0.172, -0.0687, 0.9827, -0.172, -0.0687, 0.9827, -0.1595, 0.001424, -0.9872, -0.1595, 0.001424, -0.9872, -0.1595, 0.001424, -0.9872, -0.1724, -0.004104, -0.985, -0.1724, -0.004104, -0.985, -0.1724, -0.004104, -0.985, 0.1724, -0.003078, 0.985, 0.1724, -0.003078, 0.985, 0.1724, -0.003078, 0.985, 0.1595, 0.006328, 0.9872, 0.1595, 0.006328, 0.9872, 0.1595, 0.006328, 0.9872, -0.09647, 0.001837, -0.9953, -0.09647, 0.001837, -0.9953, -0.09647, 0.001837, -0.9953, -0.1044, -0.005594, -0.9945, -0.1044, -0.005594, -0.9945, -0.1044, -0.005594, -0.9945, 0.1044, -0.002238, 0.9945, 0.1044, -0.002238, 0.9945, 0.1044, -0.002238, 0.9945, 0.09647, 0.006604, 0.9953, 0.09647, 0.006604, 0.9953, 0.09647, 0.006604, 0.9953, 0.0, -0.003, -1.0, 0.0, -0.003, -1.0, 0.0, -0.003, -1.0, 0.0, -0.003, -1.0, 0.0, -0.003, -1.0, 0.0, -0.003, -1.0, 0.0, 0.002999, 1.0, 0.0, 0.002999, 1.0, 0.0, 0.002999, 1.0, 0.0, 0.002999, 1.0, 0.0, 0.002999, 1.0, 0.0, 0.002999, 1.0, 0.09647, -0.006604, -0.9953, 0.09647, -0.006604, -0.9953, 0.09647, -0.006604, -0.9953, 0.1044, 0.002238, -0.9945, 0.1044, 0.002238, -0.9945, 0.1044, 0.002238, -0.9945, -0.1044, 0.005594, 0.9945, -0.1044, 0.005594, 0.9945, -0.1044, 0.005594, 0.9945, -0.09647, -0.001838, 0.9953, -0.09647, -0.001838, 0.9953, -0.09647, -0.001838, 0.9953, 0.1595, -0.006328, -0.9872, 0.1595, -0.006328, -0.9872, 0.1595, -0.006328, -0.9872, 0.1724, 0.003078, -0.985, 0.1724, 0.003078, -0.985, 0.1724, 0.003078, -0.985, -0.1724, 0.004104, 0.985, -0.1724, 0.004104, 0.985, -0.1724, 0.004104, 0.985, -0.1595, -0.001424, 0.9872, -0.1595, -0.001424, 0.9872, -0.1595, -0.001424, 0.9872, -0.2136, -0.02195, -0.9767, -0.2136, -0.02195, -0.9767, -0.2136, -0.02195, -0.9767, -0.1594, -0.02978, -0.9868, -0.1594, -0.02978, -0.9868, -0.1594, -0.02978, -0.9868, 0.1594, 0.03845, 0.9865, 0.1594, 0.03845, 0.9865, 0.1594, 0.03845, 0.9865, 0.2137, 0.007984, 0.9769, 0.2137, 0.007984, 0.9769, 0.2137, 0.007984, 0.9769, -0.1299, -0.0625, -0.9896, -0.1299, -0.0625, -0.9896, -0.1299, -0.0625, -0.9896, -0.09631, -0.05726, -0.9937, -0.09631, -0.05726, -0.9937, -0.09631, -0.05726, -0.9937, 0.09626, 0.06666, 0.9931, 0.09626, 0.06666, 0.9931, 0.09626, 0.06666, 0.9931, 0.13, 0.04726, 0.9904, 0.13, 0.04726, 0.9904, 0.13, 0.04726, 0.9904, 0.0, -0.07807, -0.9969, 0.0, -0.07807, -0.9969, 0.0, -0.07807, -0.9969, 0.0, -0.07807, -0.9969, 0.0, -0.07807, -0.9969, 0.0, -0.07807, -0.9969, 0.0, 0.07807, 0.9969, 0.0, 0.07807, 0.9969, 0.0, 0.07807, 0.9969, 0.0, 0.07807, 0.9969, 0.0, 0.07807, 0.9969, 0.0, 0.07807, 0.9969, 0.13, -0.04726, -0.9904, 0.13, -0.04726, -0.9904, 0.13, -0.04726, -0.9904, 0.09626, -0.06666, -0.9931, 0.09626, -0.06666, -0.9931, 0.09626, -0.06666, -0.9931, -0.09631, 0.05726, 0.9937, -0.09631, 0.05726, 0.9937, -0.09631, 0.05726, 0.9937, -0.1299, 0.0625, 0.9896, -0.1299, 0.0625, 0.9896, -0.1299, 0.0625, 0.9896, 0.2137, -0.007985, -0.9769, 0.2137, -0.007985, -0.9769, 0.2137, -0.007985, -0.9769, 0.1594, -0.03845, -0.9865, 0.1594, -0.03845, -0.9865, 0.1594, -0.03845, -0.9865, -0.1594, 0.02978, 0.9868, -0.1594, 0.02978, 0.9868, -0.1594, 0.02978, 0.9868, -0.2136, 0.02195, 0.9767, -0.2136, 0.02195, 0.9767, -0.2136, 0.02195, 0.9767, 0.0, -1.0, 0.0, 0.0, -1.0, 0.0, 0.0, -1.0, 0.0, 0.0, -1.0, 0.0, 0.0, -1.0, 0.0, 0.0, -1.0, 0.0, -0.7071, -0.7071, 0.0, -0.7071, -0.7071, 0.0, -0.7071, -0.7071, 0.0, -0.7071, -0.7071, 0.0, -0.7071, -0.7071, 0.0, -0.7071, -0.7071, 0.0, 0.0, -1.0, 0.0, 0.0, -1.0, 0.0, 0.0, -1.0, 0.0, 0.0, -1.0, 0.0, 0.0, -1.0, 0.0, 0.0, -1.0, 0.0, 0.0, -1.0, 0.0, 0.0, -1.0, 0.0, 0.0, -1.0, 0.0, 0.0, -1.0, 0.0, 0.0, -1.0, 0.0, 0.0, -1.0, 0.0, 0.0, -1.0, 0.0, 0.0, -1.0, 0.0, 0.0, -1.0, 0.0, 0.0, -1.0, 0.0, 0.0, -1.0, 0.0, 0.0, -1.0, 0.0, 0.0, -1.0, 0.0, 0.0, -1.0, 0.0, 0.0, -1.0, 0.0, 0.0, -1.0, 0.0, 0.0, -1.0, 0.0, 0.0, -1.0, 0.0, 0.7071, -0.7071, 0.0, 0.7071, -0.7071, 0.0, 0.7071, -0.7071, 0.0, 0.7071, -0.7071, 0.0, 0.7071, -0.7071, 0.0, 0.7071, -0.7071, 0.0, -0.9701, -0.2425, 0.0, -0.9701, -0.2425, 0.0, -0.9701, -0.2425, 0.0, -0.9701, -0.2425, 0.0, -0.9701, -0.2425, 0.0, -0.9701, -0.2425, 0.0, 0.9701, -0.2425, 0.0, 0.9701, -0.2425, 0.0, 0.9701, -0.2425, 0.0, 0.9701, -0.2425, 0.0, 0.9701, -0.2425, 0.0, 0.9701, -0.2425, 0.0, -0.9992, 0.03997, 0.0, -0.9992, 0.03997, 0.0, -0.9992, 0.03997, 0.0, -0.9992, 0.03997, 0.0, -0.9992, 0.03997, 0.0, -0.9992, 0.03997, 0.0, 0.9992, 0.03997, 0.0, 0.9992, 0.03997, 0.0, 0.9992, 0.03997, 0.0, 0.9992, 0.03997, 0.0, 0.9992, 0.03997, 0.0, 0.9992, 0.03997, 0.0, -0.9923, 0.124, 0.0, -0.9923, 0.124, 0.0, -0.9923, 0.124, 0.0, -0.9923, 0.124, 0.0, -0.9923, 0.124, 0.0, -0.9923, 0.124, 0.0, 0.9923, 0.124, 0.0, 0.9923, 0.124, 0.0, 0.9923, 0.124, 0.0, 0.9923, 0.124, 0.0, 0.9923, 0.124, 0.0, 0.9923, 0.124, 0.0, -0.9988, 0.04994, 0.0, -0.9988, 0.04994, 0.0, -0.9988, 0.04994, 0.0, -0.9988, 0.04994, 0.0, -0.9988, 0.04994, 0.0, -0.9988, 0.04994, 0.0, 0.9988, 0.04994, 0.0, 0.9988, 0.04994, 0.0, 0.9988, 0.04994, 0.0, 0.9988, 0.04994, 0.0, 0.9988, 0.04994, 0.0, 0.9988, 0.04994, 0.0, -1.0, -6.838e-08, 0.0, -1.0, -6.838e-08, 0.0, -1.0, -6.838e-08, 0.0, -1.0, 0.0, 0.0, -1.0, 0.0, 0.0, -1.0, 0.0, 0.0, 1.0, 0.0, 0.0, 1.0, 0.0, 0.0, 1.0, 0.0, 0.0, 1.0, -1.368e-07, 0.0, 1.0, -1.368e-07, 0.0, 1.0, -1.368e-07, 0.0, -1.0, 0.0, 0.0, -1.0, 0.0, 0.0, -1.0, 0.0, 0.0, -1.0, 2.165e-07, 0.0, -1.0, 2.165e-07, 0.0, -1.0, 2.165e-07, 0.0, 0.0, 1.0, 0.0, 0.0, 1.0, 0.0, 0.0, 1.0, 0.0, 0.0, 1.0, 0.0, 0.0, 1.0, 0.0, 0.0, 1.0, 0.0, 1.0, 0.0, 0.0, 1.0, 0.0, 0.0, 1.0, 0.0, 0.0, 1.0, -2.165e-07, 0.0, 1.0, -2.165e-07, 0.0, 1.0, -2.165e-07, 0.0, -1.0, 0.0, 0.0, -1.0, 0.0, 0.0, -1.0, 0.0, 0.0, -1.0, 0.0, 0.0, -1.0, 0.0, 0.0, -1.0, 0.0, 0.0, 1.0, 2.406e-08, 0.0, 1.0, 2.406e-08, 0.0, 1.0, 2.406e-08, 0.0, 1.0, -2.406e-08, 0.0, 1.0, -2.406e-08, 0.0, 1.0, -2.406e-08, 0.0, -1.0, 0.0, 0.0, -1.0, 0.0, 0.0, -1.0, 0.0, 0.0, -1.0, 2.406e-08, 0.0, -1.0, 2.406e-08, 0.0, -1.0, 2.406e-08, 0.0, 1.0, 0.0, 0.0, 1.0, 0.0, 0.0, 1.0, 0.0, 0.0, 1.0, 0.0, 0.0, 1.0, 0.0, 0.0, 1.0, 0.0, 0.0, -0.9864, 0.1644, 0.0, -0.9864, 0.1644, 0.0, -0.9864, 0.1644, 0.0, -0.9864, 0.1644, 0.0, -0.9864, 0.1644, 0.0, -0.9864, 0.1644, 0.0, 0.0, -1.0, 0.0, 0.0, -1.0, 0.0, 0.0, -1.0, 0.0, 0.0, -1.0, 0.0, 0.0, -1.0, 0.0, 0.0, -1.0, 0.0, 0.9864, 0.1644, 0.0, 0.9864, 0.1644, 0.0, 0.9864, 0.1644, 0.0, 0.9864, 0.1644, 0.0, 0.9864, 0.1644, 0.0, 0.9864, 0.1644, 0.0, 0.0, 1.0, 0.0, 0.0, 1.0, 0.0, 0.0, 1.0, 0.0, 0.0, 1.0, 0.0, 0.0, 1.0, 0.0, 0.0, 1.0, 0.0, -0.9333, 0.359, 0.0, -0.9333, 0.359, 0.0, -0.9333, 0.359, 0.0, -0.9333, 0.359, 0.0, -0.9333, 0.359, 0.0, -0.9333, 0.359, 0.0, 0.0, 1.0, 0.0, 0.0, 1.0, 0.0, 0.0, 1.0, 0.0, 0.0, 1.0, 0.0, 0.0, 1.0, 0.0, 0.0, 1.0, 0.0, 0.0, 1.0, 0.0, 0.0, 1.0, 0.0, 0.0, 1.0, 0.0, 0.0, 1.0, 0.0, 0.0, 1.0, 0.0, 0.0, 1.0, 0.0, 0.0, 1.0, 0.0, 0.0, 1.0, 0.0, 0.0, 1.0, 0.0, 0.0, 1.0, 0.0, 0.0, 1.0, 0.0, 0.0, 1.0, 0.0, 0.9333, 0.359, 0.0, 0.9333, 0.359, 0.0, 0.9333, 0.359, 0.0, 0.9333, 0.359, 0.0, 0.9333, 0.359, 0.0, 0.9333, 0.359, 0.0, 0.0, 1.0, 0.0, 0.0, 1.0, 0.0, 0.0, 1.0, 0.0, 0.0, 1.0, 0.0, 0.0, 1.0, 0.0, 0.0, 1.0, 0.0])] * 3)])
me_plane = bpy.data.meshes.new('Plane')
me_plane.from_pydata([(-100.0, -100.0, 0.0), (100.0, -100.0, 0.0), (-100.0, 100.0, 0.0), (100.0, 100.0, 0.0)], [], [(0, 1, 3, 2)])
_uv = me_plane.uv_layers.new(name='UVMap')
_uv.uv.foreach_set('vector', [0.0, 0.0, 1.0, 0.0, 1.0, 1.0, 0.0, 1.0])
me_plane.materials.append(mat_preview_slate)
me_plane.update()

# ---- objects
ob_assetroot__retail_fixed_curved_heel_channel_and_through_slot_sh = bpy.data.objects.new('AssetRoot__retail-fixed-curved-heel-channel-and-through-slot-sh', None)
ob_wholecontinuouscurvedchannelandthroughslot = bpy.data.objects.new('WholeContinuousCurvedChannelAndThroughSlot', me_wholecontinuouscurvedchannelandthroughslot)
ob_preview_key = bpy.data.objects.new('Preview_Key', light_area)
ob_preview_fill = bpy.data.objects.new('Preview_Fill', light_area_001)
ob_preview_rim = bpy.data.objects.new('Preview_Rim', light_area_002)
ob_preview_camera = bpy.data.objects.new('Preview_Camera', cam_camera_001)
ob_preview_ground_not_asset = bpy.data.objects.new('Preview_ground_not_asset', me_plane)

# ---- transforms, parenting, visibility, modifiers, constraints
ob_assetroot__retail_fixed_curved_heel_channel_and_through_slot_sh.location = (0.0, 0.0, 0.0)
ob_assetroot__retail_fixed_curved_heel_channel_and_through_slot_sh.rotation_mode = 'QUATERNION'
ob_assetroot__retail_fixed_curved_heel_channel_and_through_slot_sh.rotation_quaternion = (1.0, 0.0, 0.0, 0.0)
ob_assetroot__retail_fixed_curved_heel_channel_and_through_slot_sh.empty_display_size = 0.001
ob_wholecontinuouscurvedchannelandthroughslot.parent = ob_assetroot__retail_fixed_curved_heel_channel_and_through_slot_sh
ob_wholecontinuouscurvedchannelandthroughslot.location = (0.0, 0.0, 0.0)
ob_wholecontinuouscurvedchannelandthroughslot.rotation_mode = 'QUATERNION'
ob_wholecontinuouscurvedchannelandthroughslot.rotation_quaternion = (1.0, 0.0, 0.0, 0.0)
ob_preview_key.location = (-8.0, -10.0, 14.0)
ob_preview_key.rotation_euler = (0.7417, -2.667e-09, -0.6747)
ob_preview_fill.location = (10.0, -6.0, 10.0)
ob_preview_fill.rotation_euler = (0.8631, 6.153e-08, 1.03)
ob_preview_rim.location = (4.0, 12.0, 12.0)
ob_preview_rim.rotation_euler = (0.8126, 4.556e-08, 2.82)
ob_preview_camera.location = (9.996, -14.0, 13.0)
ob_preview_camera.rotation_euler = (0.9245, -7.421e-08, 0.6202)
ob_preview_ground_not_asset.location = (0.0, 0.0, -0.0003)

# ---- collection membership
scene.collection.objects.link(ob_assetroot__retail_fixed_curved_heel_channel_and_through_slot_sh)
scene.collection.objects.link(ob_wholecontinuouscurvedchannelandthroughslot)
col_collection.objects.link(ob_preview_key)
col_collection.objects.link(ob_preview_fill)
col_collection.objects.link(ob_preview_rim)
col_collection.objects.link(ob_preview_camera)
col_collection.objects.link(ob_preview_ground_not_asset)

# ---- scene / render settings (as saved in the file)
scene.camera = ob_preview_camera
scene.frame_start = 1; scene.frame_end = 250; scene.frame_set(1)
scene.render.engine = 'CYCLES'
scene.render.resolution_x = 640
scene.render.resolution_y = 640
scene.render.use_compositing = False
scene.cycles.use_denoising = False
scene.cycles.samples = 128
scene.cycles.use_adaptive_sampling = False
bpy.context.view_layer.update()
